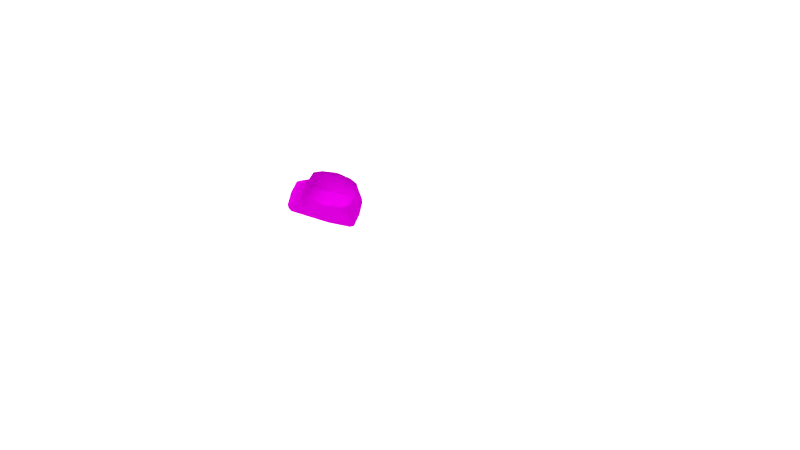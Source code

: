 # Source: PART8.blend  (saved by Blender 2.79.0; exported with 4.5.12 LTS)
import bpy
from mathutils import Matrix  # noqa: F401  (used for matrix-valued properties, if any)

bpy.ops.wm.read_factory_settings(use_empty=True)
scene = bpy.context.scene
scene.name = 'Scene'

# ---- collections
col_collection_1 = bpy.data.collections.new('Collection 1'); scene.collection.children.link(col_collection_1)

# ---- images (referenced by path relative to the original .blend; pixels are not part of the script)
import os
ASSET_DIR = os.environ.get("B2B_ASSET_DIR", "")  # directory of the original .blend (textures are referenced by path, not embedded)
HERE = os.path.dirname(os.path.abspath(__file__))  # packed textures are extracted next to this script under _unpacked/

def load_image(name, relpath, width, height, colorspace="sRGB"):
    """Load a texture the original file referenced (path relative to the .blend, or extracted next to this script)."""
    p = next((c for c in (os.path.join(HERE, relpath), os.path.join(ASSET_DIR, relpath)) if relpath and os.path.exists(c)), "")
    if p:
        img = bpy.data.images.load(p, check_existing=True)
        img.name = name
    else:  # same state as the original file: an image datablock whose file is absent (Cycles renders it pink)
        img = bpy.data.images.new(name, width, height)
        img.source = "FILE"
        img.filepath = "//" + (relpath or name)
    img.colorspace_settings.name = colorspace
    return img
img_t1_nrm_png = load_image('T1_NRM.png', 'T1_NRM.png', 1024, 1024, 'sRGB')
img_t1_spec_png = load_image('T1_SPEC.png', 'T1_SPEC.png', 1024, 1024, 'sRGB')
img_t1_jpg = load_image('T1.jpg', 'T1.jpg', 1024, 1024, 'sRGB')
img_t1_occ_png = load_image('T1_OCC.png', 'T1_OCC.png', 1024, 1024, 'sRGB')

# ---- materials (node trees are filled in below, after node groups)
mat_light = bpy.data.materials.new('LIGHT')
mat_light.alpha_threshold = 0.0
mat_light.roughness = 0.5
mat_canadarm = bpy.data.materials.new('CanadARM')
mat_canadarm.alpha_threshold = 0.0
mat_canadarm.roughness = 0.5

# ---- material node trees
mat_light.use_nodes = True; mat_light.node_tree.nodes.clear()
_N = mat_light.node_tree.nodes; _L = mat_light.node_tree.links
n0 = _N.new('ShaderNodeOutputMaterial'); n0.name = 'Material Output'; n0.location = (300, 300)
n1 = _N.new('ShaderNodeEmission'); n1.name = 'Emission'; n1.location = (10, 300)
n1.inputs[0].default_value = (0.8, 0.8, 0.8, 1.0)
n1.inputs[1].default_value = 2.5
_L.new(n1.outputs[0], n0.inputs[0])
n0.is_active_output = True
mat_canadarm.use_nodes = True; mat_canadarm.node_tree.nodes.clear()
_N = mat_canadarm.node_tree.nodes; _L = mat_canadarm.node_tree.links
n0 = _N.new('ShaderNodeOutputMaterial'); n0.name = 'Material Output'; n0.location = (306, 300)
n1 = _N.new('ShaderNodeMixShader'); n1.name = 'Mix Shader.001'; n1.location = (106, 318)
n2 = _N.new('ShaderNodeBsdfDiffuse'); n2.name = 'Diffuse BSDF'; n2.location = (-116, 279)
n3 = _N.new('ShaderNodeBsdfAnisotropic'); n3.name = 'Glossy BSDF'; n3.location = (-121, 148)
n3.distribution = 'GGX'
n3.inputs[1].default_value = 0.0
n4 = _N.new('ShaderNodeTexImage'); n4.name = 'Image Texture.001'; n4.location = (30, -81)
n4.width = 140
n4.hide = True
n4.image = img_t1_nrm_png
n5 = _N.new('ShaderNodeMix'); n5.name = 'Mix'; n5.location = (-218, 626)
n5.data_type = 'RGBA'
n5.inputs[0].default_value = 8.0
n5.inputs[7].default_value = (0.0, 0.0, 0.0, 1.0)
n6 = _N.new('ShaderNodeTexImage'); n6.name = 'Image Texture.002'; n6.location = (-407, 637)
n6.width = 140
n6.image = img_t1_spec_png
n7 = _N.new('ShaderNodeNormalMap'); n7.name = 'Normal Map'; n7.location = (109, 165)
n7.inputs[0].default_value = 0.05
n8 = _N.new('ShaderNodeMix'); n8.name = 'Mix.001'; n8.location = (-336, 263)
n8.data_type = 'RGBA'
n8.blend_type = 'MULTIPLY'
n9 = _N.new('ShaderNodeTexImage'); n9.name = 'Image Texture'; n9.location = (-577, 389)
n9.width = 140
n9.image = img_t1_jpg
n10 = _N.new('ShaderNodeTexImage'); n10.name = 'Image Texture.003'; n10.location = (-571, 121)
n10.width = 140
n10.image = img_t1_occ_png
n11 = _N.new('ShaderNodeDisplacement'); n11.name = 'Displacement'; n11.location = (0, 0)
n11.inputs[1].default_value = 0.0
n11.inputs[2].default_value = 0.1
_L.new(n1.outputs[0], n0.inputs[0])
_L.new(n2.outputs[0], n1.inputs[1])
_L.new(n9.outputs[0], n8.inputs[6])
_L.new(n4.outputs[0], n7.inputs[1])
_L.new(n3.outputs[0], n1.inputs[2])
_L.new(n5.outputs[2], n1.inputs[0])
_L.new(n6.outputs[0], n5.inputs[6])
_L.new(n8.outputs[2], n2.inputs[0])
_L.new(n10.outputs[0], n8.inputs[7])
_L.new(n7.outputs[0], n11.inputs[0])
_L.new(n11.outputs[0], n0.inputs[2])
n0.is_active_output = True

# ---- world
world_world_001 = bpy.data.worlds.new('World.001'); scene.world = world_world_001
world_world_001.use_nodes = True; world_world_001.node_tree.nodes.clear()
_N = world_world_001.node_tree.nodes; _L = world_world_001.node_tree.links
n0 = _N.new('ShaderNodeOutputWorld'); n0.name = 'World Output'; n0.location = (300, 300)
n1 = _N.new('ShaderNodeBackground'); n1.name = 'Background'; n1.location = (10, 300)
n1.inputs[0].default_value = (0.05, 0.05, 0.05, 1.0)
_L.new(n1.outputs[0], n0.inputs[0])
n0.is_active_output = True
world_world_001.use_sun_shadow = False
world_world_001.sun_shadow_jitter_overblur = 0.0
world_world_001.cycles.sampling_method = 'MANUAL'

# ---- cameras
cam_camera = bpy.data.cameras.new('Camera')
cam_camera.clip_end = 100.0
cam_camera.lens = 35.0
cam_camera.sensor_width = 32.0
cam_camera.sensor_height = 18.0
cam_camera.display_size = 2.0
cam_camera.dof.focus_distance = 0.0

# ---- lights
light_sun = bpy.data.lights.new('Sun', 'SUN')
light_sun.transmission_factor = 0.0
light_sun.angle = 1.479
light_sun.energy = 5.0
light_sun.shadow_buffer_clip_start = 0.5
light_sun.shadow_soft_size = 0.912
light_sun.shadow_cascade_max_distance = 1000.0
light_sun.cycles.max_bounces = 783

# ---- meshes
me_plane = bpy.data.meshes.new('Plane')
me_plane.from_pydata([(-53.04, -35.43, -23.13), (53.04, -35.43, -23.13), (-53.04, 35.43, -23.13), (53.04, 35.43, -23.13), (-53.04, 35.43, 56.45), (53.04, 35.43, 56.45), (-53.04, -35.43, 56.45), (53.04, -35.43, 56.45)], [], [(0, 1, 3, 2), (4, 5, 7, 6)])
me_plane.polygons.foreach_set('use_smooth', [True] * 2)
me_plane.materials.append(mat_light)
me_plane.use_remesh_preserve_volume = False
me_plane.use_remesh_preserve_attributes = False
me_plane.use_mirror_vertex_groups = False
me_plane.update()
me_canadarm_hd = bpy.data.meshes.new('CANADARM HD')
me_canadarm_hd.from_pydata([(0.04507, -0.0124, 0.02865), (0.04108, 0.03827, 0.02865), (0.03458, 0.04714, 0.0336), (0.03485, 0.04762, 0.02865), (0.0454, -0.0124, 0.0336), (0.03485, -0.07225, 0.02865), (0.04118, -0.06114, 0.0336), (0.04108, -0.06291, 0.02865), (0.03458, -0.07179, 0.0336), (0.02993, 0.09254, -0.03289), (0.03535, 0.08441, -0.03289), (0.03849, -0.01285, -0.03289), (0.03535, -0.06592, -0.03289), (0.02993, -0.07404, -0.03289), (0.04507, -0.0124, -0.01202), (0.04108, 0.08884, -0.01202), (0.03485, 0.09818, -0.01202), (0.03485, -0.07895, -0.01202), (0.04108, -0.06961, -0.01202), (0.04118, 0.03649, 0.0336), (0.04189, 0.02388, 0.06858), (0.03269, -0.06853, 0.06858), (0.04189, -0.04864, 0.06858), (0.04777, -0.0124, 0.06858), (0.03269, 0.04378, 0.06858), (0.04108, -0.06874, -0.006739), (0.04507, -0.0124, -0.006739), (0.04108, 0.08227, -0.006739), (0.03485, -0.07808, -0.006739), (0.03485, 0.09342, -0.008188), (0.03015, 0.09865, -0.01202), (0.02589, 0.09294, -0.03289), (0.03015, 0.04808, 0.02865), (0.02992, 0.04767, 0.0336), (0.02828, 0.04476, 0.06858), (0.03015, 0.09388, -0.008188), (0.02875, -0.07284, 0.02865), (0.02853, -0.07247, 0.0336), (0.02464, -0.07456, -0.03289), (0.02875, -0.07954, -0.01202), (0.02697, -0.06981, 0.06858), (0.02875, -0.07867, -0.006739), (0.04153, -0.0573, 0.02865), (0.04153, -0.06326, -0.01202), (0.03574, -0.06034, -0.03289), (0.04165, -0.05573, 0.0336), (0.04255, -0.04461, 0.06858), (0.04153, -0.06248, -0.006739), (0.03485, -0.07895, -0.01508), (0.04108, -0.06961, -0.01508), (0.03485, 0.09818, -0.01508), (0.04507, -0.0124, -0.01508), (0.04108, 0.08884, -0.01508), (0.03015, 0.09865, -0.01508), (0.02875, -0.07954, -0.01508), (0.04153, -0.06326, -0.01508), (0.03015, 0.09865, -0.0292), (0.02875, -0.07954, -0.0292), (0.04153, -0.06326, -0.0292), (0.03485, -0.07895, -0.0292), (0.04108, -0.06961, -0.0292), (0.03485, 0.09818, -0.0292), (0.04507, -0.0124, -0.0292), (0.04108, 0.08884, -0.0292), (0.02875, -0.07954, -0.03289), (0.03015, 0.09865, -0.03289), (0.03485, 0.09818, -0.03289), (0.04108, 0.08884, -0.03289), (0.04507, -0.0124, -0.03289), (0.04108, -0.06961, -0.03289), (0.03485, -0.07895, -0.03289), (0.04153, -0.06326, -0.03289), (0.0416, 0.07579, -0.01202), (0.0416, 0.03174, 0.02865), (0.0416, 0.07579, -0.03289), (0.04173, 0.03019, 0.0336), (0.04265, 0.0192, 0.06858), (0.0416, 0.07007, -0.006739), (0.0416, 0.07579, -0.01508), (0.0416, 0.07579, -0.0292), (0.03575, 0.07188, -0.03289), (-0.04507, -0.0124, 0.02865), (-0.04108, 0.03827, 0.02865), (-0.03458, 0.04714, 0.0336), (-0.03485, 0.04762, 0.02865), (5.439e-10, 0.05104, 0.02865), (-0.0454, -0.0124, 0.0336), (5.439e-10, -0.07566, 0.02865), (5.439e-10, 0.05104, 0.0336), (-0.03485, -0.07225, 0.02865), (-0.04118, -0.06114, 0.0336), (-0.04108, -0.06291, 0.02865), (-0.03458, -0.07179, 0.0336), (5.439e-10, 0.1016, -0.03289), (-0.02993, 0.09254, -0.03289), (-0.03535, 0.08441, -0.03289), (-0.03849, -0.01285, -0.03289), (-0.03535, -0.06592, -0.03289), (-0.02993, -0.07404, -0.03289), (5.439e-10, -0.08236, -0.03289), (-0.04507, -0.0124, -0.01202), (-0.04108, 0.08884, -0.01202), (-0.03485, 0.09818, -0.01202), (5.439e-10, 0.1016, -0.01202), (5.439e-10, -0.08236, -0.01202), (-0.03485, -0.07895, -0.01202), (-0.04108, -0.06961, -0.01202), (-0.04118, 0.03649, 0.0336), (5.439e-10, -0.07568, 0.0336), (5.439e-10, -0.07582, 0.06858), (-0.04189, 0.02388, 0.06858), (-0.03269, -0.06853, 0.06858), (-0.04189, -0.04864, 0.06858), (5.439e-10, 0.05107, 0.06858), (-0.04777, -0.0124, 0.06858), (-0.03269, 0.04378, 0.06858), (-0.04108, -0.06874, -0.006739), (-0.04507, -0.0124, -0.006739), (-0.04108, 0.08227, -0.006739), (-0.03485, -0.07808, -0.006739), (5.439e-10, -0.08149, -0.006739), (-0.03485, 0.09342, -0.008188), (5.439e-10, 0.09684, -0.008188), (-0.03015, 0.09865, -0.01202), (-0.02589, 0.09294, -0.03289), (-0.03015, 0.04808, 0.02865), (-0.02992, 0.04767, 0.0336), (-0.02828, 0.04476, 0.06858), (-0.03015, 0.09388, -0.008188), (-0.02875, -0.07284, 0.02865), (-0.02853, -0.07247, 0.0336), (-0.02464, -0.07456, -0.03289), (-0.02875, -0.07954, -0.01202), (-0.02697, -0.06981, 0.06858), (-0.02875, -0.07867, -0.006739), (-0.04153, -0.0573, 0.02865), (-0.04153, -0.06326, -0.01202), (-0.03574, -0.06034, -0.03289), (-0.04165, -0.05573, 0.0336), (-0.04255, -0.04461, 0.06858), (-0.04153, -0.06248, -0.006739), (-0.03485, -0.07895, -0.01508), (-0.04108, -0.06961, -0.01508), (5.439e-10, 0.1016, -0.01508), (-0.03485, 0.09818, -0.01508), (-0.04507, -0.0124, -0.01508), (-0.04108, 0.08884, -0.01508), (5.439e-10, -0.08236, -0.01508), (-0.03015, 0.09865, -0.01508), (-0.02875, -0.07954, -0.01508), (-0.04153, -0.06326, -0.01508), (-0.03015, 0.09865, -0.0292), (-0.02875, -0.07954, -0.0292), (-0.04153, -0.06326, -0.0292), (-0.03485, -0.07895, -0.0292), (-0.04108, -0.06961, -0.0292), (5.439e-10, 0.1016, -0.0292), (-0.03485, 0.09818, -0.0292), (-0.04507, -0.0124, -0.0292), (-0.04108, 0.08884, -0.0292), (5.439e-10, -0.08236, -0.0292), (-0.02875, -0.07954, -0.03289), (-0.03015, 0.09865, -0.03289), (5.439e-10, -0.07704, -0.03289), (-0.03485, 0.09818, -0.03289), (-0.04108, 0.08884, -0.03289), (-0.04507, -0.0124, -0.03289), (-0.04108, -0.06961, -0.03289), (-0.03485, -0.07895, -0.03289), (5.439e-10, 0.09554, -0.03289), (-0.04153, -0.06326, -0.03289), (5.439e-10, -0.01242, -0.03289), (-0.0416, 0.07579, -0.01202), (-0.0416, 0.03174, 0.02865), (-0.0416, 0.07579, -0.03289), (-0.04173, 0.03019, 0.0336), (-0.04265, 0.0192, 0.06858), (-0.0416, 0.07007, -0.006739), (-0.0416, 0.07579, -0.01508), (-0.0416, 0.07579, -0.0292), (-0.03575, 0.07188, -0.03289)], [], [(41, 120, 104), (41, 104, 39), (56, 61, 66), (56, 66, 65), (57, 160, 99), (57, 99, 64), (58, 60, 69), (58, 69, 71), (79, 62, 68), (79, 68, 74), (35, 29, 16), (35, 16, 30), (47, 25, 18), (47, 18, 43), (60, 59, 70), (60, 70, 69), (61, 63, 67), (61, 67, 66), (37, 108, 87), (37, 87, 36), (45, 6, 7), (45, 7, 42), (33, 2, 3), (33, 3, 32), (2, 19, 1), (2, 1, 3), (75, 4, 0), (75, 0, 73), (38, 163, 171), (171, 11, 44), (44, 12, 13), (13, 38, 171), (171, 44, 13), (72, 15, 27), (72, 27, 77), (7, 5, 28), (7, 28, 25), (27, 29, 3), (27, 3, 1), (25, 28, 17), (25, 17, 18), (6, 8, 5), (6, 5, 7), (76, 23, 4), (76, 4, 75), (46, 22, 6), (46, 6, 45), (40, 109, 108), (40, 108, 37), (34, 24, 2), (34, 2, 33), (22, 21, 8), (22, 8, 6), (24, 20, 19), (24, 19, 2), (26, 77, 73), (26, 73, 0), (15, 72, 78), (15, 78, 52), (52, 78, 79), (52, 79, 63), (11, 80, 74), (11, 74, 68), (77, 27, 1), (77, 1, 73), (42, 7, 25), (42, 25, 47), (36, 87, 120), (36, 120, 41), (32, 3, 29), (32, 29, 35), (15, 16, 29), (15, 29, 27), (85, 32, 35), (85, 35, 122), (113, 34, 33), (113, 33, 88), (88, 33, 32), (88, 32, 85), (122, 35, 30), (122, 30, 103), (156, 56, 65), (156, 65, 93), (5, 36, 41), (5, 41, 28), (21, 40, 37), (21, 37, 8), (8, 37, 36), (8, 36, 5), (59, 57, 64), (59, 64, 70), (28, 41, 39), (28, 39, 17), (0, 42, 47), (0, 47, 26), (23, 46, 45), (23, 45, 4), (4, 45, 42), (4, 42, 0), (26, 47, 43), (26, 43, 14), (62, 58, 71), (62, 71, 68), (14, 43, 55), (14, 55, 51), (17, 39, 54), (17, 54, 48), (103, 30, 53), (103, 53, 143), (16, 15, 52), (16, 52, 50), (18, 17, 48), (18, 48, 49), (72, 14, 51), (72, 51, 78), (43, 18, 49), (43, 49, 55), (39, 104, 147), (39, 147, 54), (30, 16, 50), (30, 50, 53), (51, 55, 58), (51, 58, 62), (48, 54, 57), (48, 57, 59), (143, 53, 56), (143, 56, 156), (50, 52, 63), (50, 63, 61), (49, 48, 59), (49, 59, 60), (78, 51, 62), (78, 62, 79), (55, 49, 60), (55, 60, 58), (54, 147, 160), (54, 160, 57), (53, 50, 61), (53, 61, 56), (163, 38, 64), (163, 64, 99), (9, 31, 65), (9, 65, 66), (10, 9, 66), (10, 66, 67), (80, 10, 67), (80, 67, 74), (13, 12, 69), (13, 69, 70), (12, 44, 71), (12, 71, 69), (31, 169, 93), (31, 93, 65), (38, 13, 70), (38, 70, 64), (44, 11, 68), (44, 68, 71), (80, 11, 171), (171, 169, 31), (31, 9, 10), (10, 80, 171), (171, 31, 10), (20, 76, 75), (20, 75, 19), (14, 72, 77), (14, 77, 26), (19, 75, 73), (19, 73, 1), (63, 79, 74), (63, 74, 67), (134, 132, 104), (134, 104, 120), (151, 162, 164), (151, 164, 157), (152, 161, 99), (152, 99, 160), (153, 170, 167), (153, 167, 155), (179, 174, 166), (179, 166, 158), (128, 123, 102), (128, 102, 121), (140, 136, 106), (140, 106, 116), (155, 167, 168), (155, 168, 154), (157, 164, 165), (157, 165, 159), (130, 129, 87), (130, 87, 108), (138, 135, 91), (138, 91, 90), (126, 125, 84), (126, 84, 83), (83, 84, 82), (83, 82, 107), (175, 173, 81), (175, 81, 86), (131, 98, 97), (97, 137, 96), (96, 171, 163), (163, 131, 97), (97, 96, 163), (172, 177, 118), (172, 118, 101), (91, 116, 119), (91, 119, 89), (118, 82, 84), (118, 84, 121), (116, 106, 105), (116, 105, 119), (90, 91, 89), (90, 89, 92), (176, 175, 86), (176, 86, 114), (139, 138, 90), (139, 90, 112), (133, 130, 108), (133, 108, 109), (127, 126, 83), (127, 83, 115), (112, 90, 92), (112, 92, 111), (115, 83, 107), (115, 107, 110), (117, 81, 173), (117, 173, 177), (101, 146, 178), (101, 178, 172), (146, 159, 179), (146, 179, 178), (96, 166, 174), (96, 174, 180), (177, 173, 82), (177, 82, 118), (135, 140, 116), (135, 116, 91), (129, 134, 120), (129, 120, 87), (125, 128, 121), (125, 121, 84), (101, 118, 121), (101, 121, 102), (85, 122, 128), (85, 128, 125), (113, 88, 126), (113, 126, 127), (88, 85, 125), (88, 125, 126), (122, 103, 123), (122, 123, 128), (156, 93, 162), (156, 162, 151), (89, 119, 134), (89, 134, 129), (111, 92, 130), (111, 130, 133), (92, 89, 129), (92, 129, 130), (154, 168, 161), (154, 161, 152), (119, 105, 132), (119, 132, 134), (81, 117, 140), (81, 140, 135), (114, 86, 138), (114, 138, 139), (86, 81, 135), (86, 135, 138), (117, 100, 136), (117, 136, 140), (158, 166, 170), (158, 170, 153), (100, 145, 150), (100, 150, 136), (105, 141, 149), (105, 149, 132), (103, 143, 148), (103, 148, 123), (102, 144, 146), (102, 146, 101), (106, 142, 141), (106, 141, 105), (172, 178, 145), (172, 145, 100), (136, 150, 142), (136, 142, 106), (132, 149, 147), (132, 147, 104), (123, 148, 144), (123, 144, 102), (145, 158, 153), (145, 153, 150), (141, 154, 152), (141, 152, 149), (143, 156, 151), (143, 151, 148), (144, 157, 159), (144, 159, 146), (142, 155, 154), (142, 154, 141), (178, 179, 158), (178, 158, 145), (150, 153, 155), (150, 155, 142), (149, 152, 160), (149, 160, 147), (148, 151, 157), (148, 157, 144), (163, 99, 161), (163, 161, 131), (94, 164, 162), (94, 162, 124), (95, 165, 164), (95, 164, 94), (180, 174, 165), (180, 165, 95), (98, 168, 167), (98, 167, 97), (97, 167, 170), (97, 170, 137), (124, 162, 93), (124, 93, 169), (131, 161, 168), (131, 168, 98), (137, 170, 166), (137, 166, 96), (171, 96, 180), (180, 95, 94), (124, 169, 171), (180, 94, 124), (180, 124, 171), (110, 107, 175), (110, 175, 176), (100, 117, 177), (100, 177, 172), (107, 82, 173), (107, 173, 175), (159, 165, 174), (159, 174, 179)])
me_canadarm_hd.polygons.foreach_set('use_smooth', [True] * 340)
_uv = me_canadarm_hd.uv_layers.new(name='UVMap')
_uv.uv.foreach_set('vector', [0.7802, 0.3906, 0.7685, 0.3907, 0.7685, 0.3877, 0.7802, 0.3906, 0.7685, 0.3877, 0.7802, 0.3877, 0.9233, 0.4183, 0.9233, 0.4156, 0.9248, 0.4156, 0.9233, 0.4183, 0.9248, 0.4156, 0.9248, 0.4183, 0.7802, 0.3781, 0.7685, 0.3781, 0.7685, 0.376, 0.7802, 0.3781, 0.7685, 0.376, 0.7802, 0.376, 0.8843, 0.3096, 0.8843, 0.306, 0.8858, 0.306, 0.8843, 0.3096, 0.8858, 0.306, 0.8858, 0.3096, 0.8843, 0.3882, 0.8843, 0.3383, 0.8859, 0.3383, 0.8843, 0.3882, 0.8859, 0.3383, 0.8858, 0.3882, 0.8816, 0.773, 0.8821, 0.7759, 0.8798, 0.7759, 0.8816, 0.773, 0.8798, 0.7759, 0.8794, 0.773, 0.875, 0.31, 0.875, 0.3065, 0.8772, 0.306, 0.875, 0.31, 0.8772, 0.306, 0.8772, 0.3096, 0.8843, 0.306, 0.8842, 0.3007, 0.8857, 0.3007, 0.8843, 0.306, 0.8857, 0.3007, 0.8858, 0.306, 0.8842, 0.4008, 0.8843, 0.3955, 0.8858, 0.3955, 0.8842, 0.4008, 0.8858, 0.3955, 0.8857, 0.4008, 0.7801, 0.4132, 0.7685, 0.4132, 0.7685, 0.4104, 0.7801, 0.4132, 0.7685, 0.4104, 0.7802, 0.4104, 0.8584, 0.3138, 0.8584, 0.3107, 0.8605, 0.3097, 0.8584, 0.3138, 0.8605, 0.3097, 0.8605, 0.3129, 0.8924, 0.2807, 0.8924, 0.2833, 0.8904, 0.2835, 0.8924, 0.2807, 0.8904, 0.2835, 0.8904, 0.2809, 0.8584, 0.372, 0.8584, 0.3659, 0.8605, 0.3669, 0.8584, 0.372, 0.8605, 0.3669, 0.8604, 0.3722, 0.8584, 0.3624, 0.8585, 0.3383, 0.8605, 0.3383, 0.8584, 0.3624, 0.8605, 0.3383, 0.8605, 0.3633, 0.789, 0.8618, 0.799, 0.861, 0.798, 0.8968, 0.798, 0.8968, 0.7824, 0.8957, 0.7843, 0.8695, 0.7843, 0.8695, 0.7845, 0.8664, 0.7869, 0.862, 0.7869, 0.862, 0.789, 0.8618, 0.798, 0.8968, 0.798, 0.8968, 0.7843, 0.8695, 0.7869, 0.862, 0.8772, 0.3882, 0.8772, 0.3955, 0.875, 0.3918, 0.8772, 0.3882, 0.875, 0.3918, 0.875, 0.3849, 0.8605, 0.3097, 0.8604, 0.3045, 0.875, 0.3012, 0.8605, 0.3097, 0.875, 0.3012, 0.875, 0.3065, 0.875, 0.3918, 0.8756, 0.3981, 0.8604, 0.3722, 0.875, 0.3918, 0.8604, 0.3722, 0.8605, 0.3669, 0.875, 0.3065, 0.875, 0.3012, 0.8771, 0.3007, 0.875, 0.3065, 0.8771, 0.3007, 0.8772, 0.306, 0.8584, 0.3107, 0.8584, 0.3047, 0.8604, 0.3045, 0.8584, 0.3107, 0.8604, 0.3045, 0.8605, 0.3097, 0.844, 0.3562, 0.8441, 0.3383, 0.8585, 0.3383, 0.844, 0.3562, 0.8585, 0.3383, 0.8584, 0.3624, 0.844, 0.3201, 0.844, 0.3178, 0.8584, 0.3107, 0.844, 0.3201, 0.8584, 0.3107, 0.8584, 0.3138, 0.7795, 0.4328, 0.7685, 0.4328, 0.7685, 0.4132, 0.7795, 0.4328, 0.7685, 0.4132, 0.7801, 0.4132, 0.9067, 0.2798, 0.9067, 0.2823, 0.8924, 0.2833, 0.9067, 0.2798, 0.8924, 0.2833, 0.8924, 0.2807, 0.844, 0.3178, 0.8439, 0.3066, 0.8584, 0.3047, 0.844, 0.3178, 0.8584, 0.3047, 0.8584, 0.3107, 0.8439, 0.3701, 0.844, 0.3588, 0.8584, 0.3659, 0.8439, 0.3701, 0.8584, 0.3659, 0.8584, 0.372, 0.8751, 0.3383, 0.875, 0.3849, 0.8605, 0.3633, 0.8751, 0.3383, 0.8605, 0.3633, 0.8605, 0.3383, 0.8772, 0.3955, 0.8772, 0.3882, 0.8785, 0.3882, 0.8772, 0.3955, 0.8785, 0.3882, 0.8785, 0.3955, 0.8785, 0.3955, 0.8785, 0.3882, 0.8843, 0.3882, 0.8785, 0.3955, 0.8843, 0.3882, 0.8843, 0.3955, 0.7824, 0.8957, 0.7822, 0.9428, 0.7798, 0.9449, 0.7824, 0.8957, 0.7798, 0.9449, 0.7798, 0.8959, 0.875, 0.3849, 0.875, 0.3918, 0.8605, 0.3669, 0.875, 0.3849, 0.8605, 0.3669, 0.8605, 0.3633, 0.8605, 0.3129, 0.8605, 0.3097, 0.875, 0.3065, 0.8605, 0.3129, 0.875, 0.3065, 0.875, 0.31, 0.7802, 0.4104, 0.7685, 0.4104, 0.7685, 0.3907, 0.7802, 0.4104, 0.7685, 0.3907, 0.7802, 0.3906, 0.9029, 0.7731, 0.9033, 0.776, 0.8821, 0.7759, 0.9029, 0.7731, 0.8821, 0.7759, 0.8816, 0.773, 0.8772, 0.3955, 0.8771, 0.4008, 0.8756, 0.3981, 0.8772, 0.3955, 0.8756, 0.3981, 0.875, 0.3918, 0.9002, 0.7545, 0.9029, 0.7731, 0.8816, 0.773, 0.9002, 0.7545, 0.8816, 0.773, 0.8789, 0.7544, 0.9067, 0.264, 0.9067, 0.2798, 0.8924, 0.2807, 0.9067, 0.264, 0.8924, 0.2807, 0.8925, 0.264, 0.8925, 0.264, 0.8924, 0.2807, 0.8904, 0.2809, 0.8925, 0.264, 0.8904, 0.2809, 0.8904, 0.264, 0.8789, 0.7544, 0.8816, 0.773, 0.8794, 0.773, 0.8789, 0.7544, 0.8794, 0.773, 0.8767, 0.7544, 0.9233, 0.435, 0.9233, 0.4183, 0.9248, 0.4183, 0.9233, 0.435, 0.9248, 0.4183, 0.9248, 0.435, 0.7827, 0.4104, 0.7802, 0.4104, 0.7802, 0.3906, 0.7827, 0.4104, 0.7802, 0.3906, 0.7827, 0.3906, 0.7818, 0.4328, 0.7795, 0.4328, 0.7801, 0.4132, 0.7818, 0.4328, 0.7801, 0.4132, 0.7826, 0.4132, 0.7826, 0.4132, 0.7801, 0.4132, 0.7802, 0.4104, 0.7826, 0.4132, 0.7802, 0.4104, 0.7827, 0.4104, 0.7827, 0.3781, 0.7802, 0.3781, 0.7802, 0.376, 0.7827, 0.3781, 0.7802, 0.376, 0.7827, 0.376, 0.7827, 0.3906, 0.7802, 0.3906, 0.7802, 0.3877, 0.7827, 0.3906, 0.7802, 0.3877, 0.7827, 0.3877, 0.8605, 0.3383, 0.8605, 0.3129, 0.875, 0.31, 0.8605, 0.3383, 0.875, 0.31, 0.8751, 0.3383, 0.8441, 0.3383, 0.844, 0.3201, 0.8584, 0.3138, 0.8441, 0.3383, 0.8584, 0.3138, 0.8585, 0.3383, 0.8585, 0.3383, 0.8584, 0.3138, 0.8605, 0.3129, 0.8585, 0.3383, 0.8605, 0.3129, 0.8605, 0.3383, 0.8751, 0.3383, 0.875, 0.31, 0.8772, 0.3096, 0.8751, 0.3383, 0.8772, 0.3096, 0.8773, 0.3383, 0.8843, 0.3383, 0.8843, 0.3096, 0.8858, 0.3096, 0.8843, 0.3383, 0.8858, 0.3096, 0.8859, 0.3383, 0.8773, 0.3383, 0.8772, 0.3096, 0.8785, 0.3096, 0.8773, 0.3383, 0.8785, 0.3096, 0.8785, 0.3383, 0.7827, 0.3877, 0.7802, 0.3877, 0.7802, 0.386, 0.7827, 0.3877, 0.7802, 0.386, 0.7827, 0.386, 0.9163, 0.435, 0.9163, 0.4183, 0.9176, 0.4183, 0.9163, 0.435, 0.9176, 0.4183, 0.9176, 0.435, 0.8771, 0.4008, 0.8772, 0.3955, 0.8785, 0.3955, 0.8771, 0.4008, 0.8785, 0.3955, 0.8784, 0.4008, 0.8772, 0.306, 0.8771, 0.3007, 0.8784, 0.3007, 0.8772, 0.306, 0.8784, 0.3007, 0.8785, 0.306, 0.8772, 0.3882, 0.8773, 0.3383, 0.8785, 0.3383, 0.8772, 0.3882, 0.8785, 0.3383, 0.8785, 0.3882, 0.8772, 0.3096, 0.8772, 0.306, 0.8785, 0.306, 0.8772, 0.3096, 0.8785, 0.306, 0.8785, 0.3096, 0.7802, 0.3877, 0.7685, 0.3877, 0.7685, 0.386, 0.7802, 0.3877, 0.7685, 0.386, 0.7802, 0.386, 0.9163, 0.4183, 0.9163, 0.4156, 0.9176, 0.4156, 0.9163, 0.4183, 0.9176, 0.4156, 0.9176, 0.4183, 0.8785, 0.3383, 0.8785, 0.3096, 0.8843, 0.3096, 0.8785, 0.3383, 0.8843, 0.3096, 0.8843, 0.3383, 0.7827, 0.386, 0.7802, 0.386, 0.7802, 0.3781, 0.7827, 0.386, 0.7802, 0.3781, 0.7827, 0.3781, 0.9176, 0.435, 0.9176, 0.4183, 0.9233, 0.4183, 0.9176, 0.435, 0.9233, 0.4183, 0.9233, 0.435, 0.8784, 0.4008, 0.8785, 0.3955, 0.8843, 0.3955, 0.8784, 0.4008, 0.8843, 0.3955, 0.8842, 0.4008, 0.8785, 0.306, 0.8784, 0.3007, 0.8842, 0.3007, 0.8785, 0.306, 0.8842, 0.3007, 0.8843, 0.306, 0.8785, 0.3882, 0.8785, 0.3383, 0.8843, 0.3383, 0.8785, 0.3882, 0.8843, 0.3383, 0.8843, 0.3882, 0.8785, 0.3096, 0.8785, 0.306, 0.8843, 0.306, 0.8785, 0.3096, 0.8843, 0.306, 0.8843, 0.3096, 0.7802, 0.386, 0.7685, 0.386, 0.7685, 0.3781, 0.7802, 0.386, 0.7685, 0.3781, 0.7802, 0.3781, 0.9176, 0.4183, 0.9176, 0.4156, 0.9233, 0.4156, 0.9176, 0.4183, 0.9233, 0.4156, 0.9233, 0.4183, 0.799, 0.861, 0.789, 0.8618, 0.7874, 0.859, 0.799, 0.861, 0.7874, 0.859, 0.7991, 0.858, 0.7842, 0.9544, 0.7858, 0.9547, 0.784, 0.9578, 0.7842, 0.9544, 0.784, 0.9578, 0.7821, 0.9574, 0.7821, 0.9498, 0.7842, 0.9544, 0.7821, 0.9574, 0.7821, 0.9498, 0.7821, 0.9574, 0.7798, 0.9521, 0.7822, 0.9428, 0.7821, 0.9498, 0.7798, 0.9521, 0.7822, 0.9428, 0.7798, 0.9521, 0.7798, 0.9449, 0.7869, 0.862, 0.7845, 0.8664, 0.7823, 0.8642, 0.7869, 0.862, 0.7823, 0.8642, 0.7849, 0.8592, 0.7845, 0.8664, 0.7843, 0.8695, 0.782, 0.8677, 0.7845, 0.8664, 0.782, 0.8677, 0.7823, 0.8642, 0.7858, 0.9547, 0.7963, 0.9567, 0.7962, 0.9601, 0.7858, 0.9547, 0.7962, 0.9601, 0.784, 0.9578, 0.789, 0.8618, 0.7869, 0.862, 0.7849, 0.8592, 0.789, 0.8618, 0.7849, 0.8592, 0.7874, 0.859, 0.7843, 0.8695, 0.7824, 0.8957, 0.7798, 0.8959, 0.7843, 0.8695, 0.7798, 0.8959, 0.782, 0.8677, 0.7822, 0.9428, 0.7824, 0.8957, 0.798, 0.8968, 0.798, 0.8968, 0.7963, 0.9567, 0.7858, 0.9547, 0.7858, 0.9547, 0.7842, 0.9544, 0.7821, 0.9498, 0.7821, 0.9498, 0.7822, 0.9428, 0.798, 0.8968, 0.798, 0.8968, 0.7858, 0.9547, 0.7821, 0.9498, 0.844, 0.3588, 0.844, 0.3562, 0.8584, 0.3624, 0.844, 0.3588, 0.8584, 0.3624, 0.8584, 0.3659, 0.8773, 0.3383, 0.8772, 0.3882, 0.875, 0.3849, 0.8773, 0.3383, 0.875, 0.3849, 0.8751, 0.3383, 0.8584, 0.3659, 0.8584, 0.3624, 0.8605, 0.3633, 0.8584, 0.3659, 0.8605, 0.3633, 0.8605, 0.3669, 0.8843, 0.3955, 0.8843, 0.3882, 0.8858, 0.3882, 0.8843, 0.3955, 0.8858, 0.3882, 0.8858, 0.3955, 0.7568, 0.3906, 0.7568, 0.3877, 0.7685, 0.3877, 0.7568, 0.3906, 0.7685, 0.3877, 0.7685, 0.3907, 0.9233, 0.4518, 0.9248, 0.4518, 0.9248, 0.4544, 0.9233, 0.4518, 0.9248, 0.4544, 0.9233, 0.4544, 0.7568, 0.3781, 0.7568, 0.376, 0.7685, 0.376, 0.7568, 0.3781, 0.7685, 0.376, 0.7685, 0.3781, 0.7771, 0.4823, 0.7755, 0.4823, 0.7755, 0.4787, 0.7771, 0.4823, 0.7755, 0.4787, 0.7771, 0.4787, 0.7771, 0.561, 0.7755, 0.561, 0.7755, 0.5111, 0.7771, 0.561, 0.7755, 0.5111, 0.7771, 0.5111, 0.8789, 0.7355, 0.8767, 0.7355, 0.8767, 0.7326, 0.8789, 0.7355, 0.8767, 0.7326, 0.8789, 0.7326, 0.7863, 0.4828, 0.7841, 0.4823, 0.7841, 0.4787, 0.7863, 0.4828, 0.7841, 0.4787, 0.7863, 0.4792, 0.7771, 0.4787, 0.7755, 0.4787, 0.7755, 0.4735, 0.7771, 0.4787, 0.7755, 0.4735, 0.777, 0.4735, 0.777, 0.5737, 0.7755, 0.5737, 0.7755, 0.5684, 0.777, 0.5737, 0.7755, 0.5684, 0.7771, 0.5684, 0.7569, 0.4132, 0.7568, 0.4104, 0.7685, 0.4104, 0.7569, 0.4132, 0.7685, 0.4104, 0.7685, 0.4132, 0.8029, 0.4866, 0.8009, 0.4857, 0.8009, 0.4825, 0.8029, 0.4866, 0.8009, 0.4825, 0.8029, 0.4835, 0.8924, 0.2472, 0.8904, 0.2471, 0.8904, 0.2445, 0.8924, 0.2472, 0.8904, 0.2445, 0.8924, 0.2446, 0.8029, 0.5448, 0.8009, 0.5451, 0.8009, 0.5398, 0.8029, 0.5448, 0.8009, 0.5398, 0.8029, 0.5388, 0.8029, 0.5352, 0.8009, 0.5361, 0.8009, 0.5111, 0.8029, 0.5352, 0.8009, 0.5111, 0.803, 0.5111, 0.8089, 0.8629, 0.811, 0.8633, 0.8131, 0.8679, 0.8131, 0.8679, 0.8132, 0.871, 0.8135, 0.8974, 0.8135, 0.8974, 0.798, 0.8968, 0.799, 0.861, 0.799, 0.861, 0.8089, 0.8629, 0.8131, 0.8679, 0.8131, 0.8679, 0.8135, 0.8974, 0.799, 0.861, 0.7841, 0.561, 0.7863, 0.5577, 0.7863, 0.5646, 0.7841, 0.561, 0.7863, 0.5646, 0.7841, 0.5684, 0.8009, 0.4825, 0.7863, 0.4792, 0.7863, 0.474, 0.8009, 0.4825, 0.7863, 0.474, 0.8009, 0.4773, 0.7863, 0.5646, 0.8009, 0.5398, 0.8009, 0.5451, 0.7863, 0.5646, 0.8009, 0.5451, 0.7857, 0.571, 0.7863, 0.4792, 0.7841, 0.4787, 0.7841, 0.4735, 0.7863, 0.4792, 0.7841, 0.4735, 0.7863, 0.474, 0.8029, 0.4835, 0.8009, 0.4825, 0.8009, 0.4773, 0.8029, 0.4835, 0.8009, 0.4773, 0.8029, 0.4775, 0.8174, 0.529, 0.8029, 0.5352, 0.803, 0.5111, 0.8174, 0.529, 0.803, 0.5111, 0.8174, 0.5111, 0.8174, 0.4929, 0.8029, 0.4866, 0.8029, 0.4835, 0.8174, 0.4929, 0.8029, 0.4835, 0.8174, 0.4906, 0.7575, 0.4328, 0.7569, 0.4132, 0.7685, 0.4132, 0.7575, 0.4328, 0.7685, 0.4132, 0.7685, 0.4328, 0.9067, 0.2481, 0.8924, 0.2472, 0.8924, 0.2446, 0.9067, 0.2481, 0.8924, 0.2446, 0.9067, 0.2457, 0.8174, 0.4906, 0.8029, 0.4835, 0.8029, 0.4775, 0.8174, 0.4906, 0.8029, 0.4775, 0.8173, 0.4794, 0.8173, 0.5429, 0.8029, 0.5448, 0.8029, 0.5388, 0.8173, 0.5429, 0.8029, 0.5388, 0.8174, 0.5316, 0.7863, 0.5111, 0.8009, 0.5111, 0.8009, 0.5361, 0.7863, 0.5111, 0.8009, 0.5361, 0.7863, 0.5577, 0.7841, 0.5684, 0.7829, 0.5684, 0.7829, 0.561, 0.7841, 0.5684, 0.7829, 0.561, 0.7841, 0.561, 0.7829, 0.5684, 0.7771, 0.5684, 0.7771, 0.561, 0.7829, 0.5684, 0.7771, 0.561, 0.7829, 0.561, 0.8135, 0.8974, 0.8162, 0.8978, 0.8134, 0.9467, 0.8135, 0.8974, 0.8134, 0.9467, 0.8111, 0.9444, 0.7863, 0.5577, 0.8009, 0.5361, 0.8009, 0.5398, 0.7863, 0.5577, 0.8009, 0.5398, 0.7863, 0.5646, 0.8009, 0.4857, 0.7863, 0.4828, 0.7863, 0.4792, 0.8009, 0.4857, 0.7863, 0.4792, 0.8009, 0.4825, 0.7568, 0.4104, 0.7568, 0.3906, 0.7685, 0.3907, 0.7568, 0.4104, 0.7685, 0.3907, 0.7685, 0.4104, 0.9002, 0.7356, 0.8789, 0.7355, 0.8789, 0.7326, 0.9002, 0.7356, 0.8789, 0.7326, 0.9002, 0.7326, 0.7841, 0.5684, 0.7863, 0.5646, 0.7857, 0.571, 0.7841, 0.5684, 0.7857, 0.571, 0.7841, 0.5737, 0.9002, 0.7545, 0.8789, 0.7544, 0.8789, 0.7355, 0.9002, 0.7545, 0.8789, 0.7355, 0.9002, 0.7356, 0.9067, 0.264, 0.8925, 0.264, 0.8924, 0.2472, 0.9067, 0.264, 0.8924, 0.2472, 0.9067, 0.2481, 0.8925, 0.264, 0.8904, 0.264, 0.8904, 0.2471, 0.8925, 0.264, 0.8904, 0.2471, 0.8924, 0.2472, 0.8789, 0.7544, 0.8767, 0.7544, 0.8767, 0.7355, 0.8789, 0.7544, 0.8767, 0.7355, 0.8789, 0.7355, 0.9233, 0.435, 0.9248, 0.435, 0.9248, 0.4518, 0.9233, 0.435, 0.9248, 0.4518, 0.9233, 0.4518, 0.7543, 0.4104, 0.7543, 0.3906, 0.7568, 0.3906, 0.7543, 0.4104, 0.7568, 0.3906, 0.7568, 0.4104, 0.7552, 0.4328, 0.7544, 0.4132, 0.7569, 0.4132, 0.7552, 0.4328, 0.7569, 0.4132, 0.7575, 0.4328, 0.7544, 0.4132, 0.7543, 0.4104, 0.7568, 0.4104, 0.7544, 0.4132, 0.7568, 0.4104, 0.7569, 0.4132, 0.7543, 0.3781, 0.7543, 0.376, 0.7568, 0.376, 0.7543, 0.3781, 0.7568, 0.376, 0.7568, 0.3781, 0.7543, 0.3906, 0.7543, 0.3877, 0.7568, 0.3877, 0.7543, 0.3906, 0.7568, 0.3877, 0.7568, 0.3906, 0.8009, 0.5111, 0.7863, 0.5111, 0.7863, 0.4828, 0.8009, 0.5111, 0.7863, 0.4828, 0.8009, 0.4857, 0.8174, 0.5111, 0.803, 0.5111, 0.8029, 0.4866, 0.8174, 0.5111, 0.8029, 0.4866, 0.8174, 0.4929, 0.803, 0.5111, 0.8009, 0.5111, 0.8009, 0.4857, 0.803, 0.5111, 0.8009, 0.4857, 0.8029, 0.4866, 0.7863, 0.5111, 0.7842, 0.5111, 0.7841, 0.4823, 0.7863, 0.5111, 0.7841, 0.4823, 0.7863, 0.4828, 0.7771, 0.5111, 0.7755, 0.5111, 0.7755, 0.4823, 0.7771, 0.5111, 0.7755, 0.4823, 0.7771, 0.4823, 0.7842, 0.5111, 0.7829, 0.5111, 0.7829, 0.4823, 0.7842, 0.5111, 0.7829, 0.4823, 0.7841, 0.4823, 0.7543, 0.3877, 0.7543, 0.386, 0.7568, 0.386, 0.7543, 0.3877, 0.7568, 0.386, 0.7568, 0.3877, 0.9163, 0.435, 0.9176, 0.435, 0.9176, 0.4518, 0.9163, 0.435, 0.9176, 0.4518, 0.9163, 0.4518, 0.7841, 0.5737, 0.7828, 0.5737, 0.7829, 0.5684, 0.7841, 0.5737, 0.7829, 0.5684, 0.7841, 0.5684, 0.7841, 0.4787, 0.7829, 0.4787, 0.7828, 0.4735, 0.7841, 0.4787, 0.7828, 0.4735, 0.7841, 0.4735, 0.7841, 0.561, 0.7829, 0.561, 0.7829, 0.5111, 0.7841, 0.561, 0.7829, 0.5111, 0.7842, 0.5111, 0.7841, 0.4823, 0.7829, 0.4823, 0.7829, 0.4787, 0.7841, 0.4823, 0.7829, 0.4787, 0.7841, 0.4787, 0.7568, 0.3877, 0.7568, 0.386, 0.7685, 0.386, 0.7568, 0.3877, 0.7685, 0.386, 0.7685, 0.3877, 0.9163, 0.4518, 0.9176, 0.4518, 0.9176, 0.4544, 0.9163, 0.4518, 0.9176, 0.4544, 0.9163, 0.4544, 0.7829, 0.5111, 0.7771, 0.5111, 0.7771, 0.4823, 0.7829, 0.5111, 0.7771, 0.4823, 0.7829, 0.4823, 0.7543, 0.386, 0.7543, 0.3781, 0.7568, 0.3781, 0.7543, 0.386, 0.7568, 0.3781, 0.7568, 0.386, 0.9176, 0.435, 0.9233, 0.435, 0.9233, 0.4518, 0.9176, 0.435, 0.9233, 0.4518, 0.9176, 0.4518, 0.7828, 0.5737, 0.777, 0.5737, 0.7771, 0.5684, 0.7828, 0.5737, 0.7771, 0.5684, 0.7829, 0.5684, 0.7829, 0.4787, 0.7771, 0.4787, 0.777, 0.4735, 0.7829, 0.4787, 0.777, 0.4735, 0.7828, 0.4735, 0.7829, 0.561, 0.7771, 0.561, 0.7771, 0.5111, 0.7829, 0.561, 0.7771, 0.5111, 0.7829, 0.5111, 0.7829, 0.4823, 0.7771, 0.4823, 0.7771, 0.4787, 0.7829, 0.4823, 0.7771, 0.4787, 0.7829, 0.4787, 0.7568, 0.386, 0.7568, 0.3781, 0.7685, 0.3781, 0.7568, 0.386, 0.7685, 0.3781, 0.7685, 0.386, 0.9176, 0.4518, 0.9233, 0.4518, 0.9233, 0.4544, 0.9176, 0.4518, 0.9233, 0.4544, 0.9176, 0.4544, 0.799, 0.861, 0.7991, 0.858, 0.8107, 0.8602, 0.799, 0.861, 0.8107, 0.8602, 0.8089, 0.8629, 0.8084, 0.9557, 0.8103, 0.959, 0.8084, 0.9591, 0.8084, 0.9557, 0.8084, 0.9591, 0.8068, 0.9559, 0.8107, 0.9513, 0.813, 0.9539, 0.8103, 0.959, 0.8107, 0.9513, 0.8103, 0.959, 0.8084, 0.9557, 0.8111, 0.9444, 0.8134, 0.9467, 0.813, 0.9539, 0.8111, 0.9444, 0.813, 0.9539, 0.8107, 0.9513, 0.811, 0.8633, 0.8131, 0.8607, 0.8155, 0.866, 0.811, 0.8633, 0.8155, 0.866, 0.8131, 0.8679, 0.8131, 0.8679, 0.8155, 0.866, 0.8156, 0.8695, 0.8131, 0.8679, 0.8156, 0.8695, 0.8132, 0.871, 0.8068, 0.9559, 0.8084, 0.9591, 0.7962, 0.9601, 0.8068, 0.9559, 0.7962, 0.9601, 0.7963, 0.9567, 0.8089, 0.8629, 0.8107, 0.8602, 0.8131, 0.8607, 0.8089, 0.8629, 0.8131, 0.8607, 0.811, 0.8633, 0.8132, 0.871, 0.8156, 0.8695, 0.8162, 0.8978, 0.8132, 0.871, 0.8162, 0.8978, 0.8135, 0.8974, 0.798, 0.8968, 0.8135, 0.8974, 0.8111, 0.9444, 0.8111, 0.9444, 0.8107, 0.9513, 0.8084, 0.9557, 0.8068, 0.9559, 0.7963, 0.9567, 0.798, 0.8968, 0.8111, 0.9444, 0.8084, 0.9557, 0.8068, 0.9559, 0.8111, 0.9444, 0.8068, 0.9559, 0.798, 0.8968, 0.8174, 0.5316, 0.8029, 0.5388, 0.8029, 0.5352, 0.8174, 0.5316, 0.8029, 0.5352, 0.8174, 0.529, 0.7842, 0.5111, 0.7863, 0.5111, 0.7863, 0.5577, 0.7842, 0.5111, 0.7863, 0.5577, 0.7841, 0.561, 0.8029, 0.5388, 0.8009, 0.5398, 0.8009, 0.5361, 0.8029, 0.5388, 0.8009, 0.5361, 0.8029, 0.5352, 0.7771, 0.5684, 0.7755, 0.5684, 0.7755, 0.561, 0.7771, 0.5684, 0.7755, 0.561, 0.7771, 0.561])
me_canadarm_hd.materials.append(mat_canadarm)
me_canadarm_hd.use_remesh_preserve_volume = False
me_canadarm_hd.use_remesh_preserve_attributes = False
me_canadarm_hd.use_mirror_vertex_groups = False
me_canadarm_hd.update()

# ---- objects
ob_sun = bpy.data.objects.new('Sun', light_sun)
ob_camera = bpy.data.objects.new('Camera', cam_camera)
ob_plane = bpy.data.objects.new('Plane', me_plane)
ob_canadarm_hd = bpy.data.objects.new('CANADARM HD', me_canadarm_hd)

# ---- transforms, parenting, visibility, modifiers, constraints
ob_sun.location = (0.0, 0.0, 5.05)
ob_sun.lineart.crease_threshold = 0.0
ob_camera.location = (-0.9262, -0.4648, 1.965)
ob_camera.rotation_euler = (0.4508, 2.265e-07, -1.282)
ob_camera.lineart.crease_threshold = 0.0
ob_plane.location = (0.0, 0.0, 0.0)
ob_plane.hide_viewport = True
ob_plane.lineart.crease_threshold = 0.0
ob_canadarm_hd.location = (0.0, 0.0, 0.0)
ob_canadarm_hd.lineart.crease_threshold = 0.0

# ---- collection membership
col_collection_1.objects.link(ob_sun)
col_collection_1.objects.link(ob_camera)
col_collection_1.objects.link(ob_plane)
col_collection_1.objects.link(ob_canadarm_hd)

# ---- scene / render settings (as saved in the file)
scene.camera = ob_camera
scene.frame_start = 1; scene.frame_end = 250; scene.frame_set(2)
scene.render.engine = 'CYCLES'
scene.render.resolution_percentage = 50
scene.render.dither_intensity = 0.0
scene.cycles.samples = 128
scene.cycles.sampling_pattern = 'TABULATED_SOBOL'
scene.cycles.use_adaptive_sampling = False
scene.cycles.use_light_tree = False
scene.cycles.blur_glossy = 0.0
scene.cycles.sample_clamp_indirect = 0.0
scene.view_settings.view_transform = 'Standard'
bpy.context.view_layer.update()

